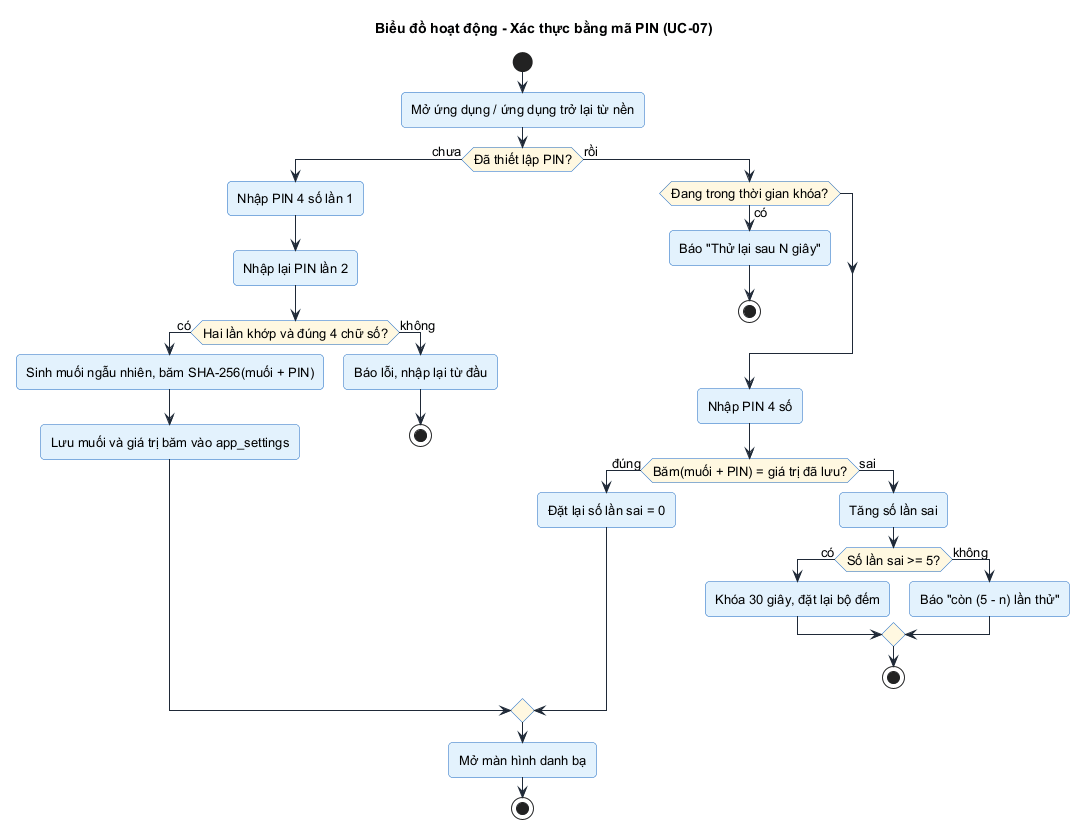

The diagram above was rendered by PlantUML. Its source (embedded in the PNG):
@startuml activity_mo_khoa
!include style.iuml
title Biểu đồ hoạt động - Xác thực bằng mã PIN (UC-07)

start
:Mở ứng dụng / ứng dụng trở lại từ nền;
if (Đã thiết lập PIN?) then (chưa)
  :Nhập PIN 4 số lần 1;
  :Nhập lại PIN lần 2;
  if (Hai lần khớp và đúng 4 chữ số?) then (có)
    :Sinh muối ngẫu nhiên, băm SHA-256(muối + PIN);
    :Lưu muối và giá trị băm vào app_settings;
  else (không)
    :Báo lỗi, nhập lại từ đầu;
    stop
  endif
else (rồi)
  if (Đang trong thời gian khóa?) then (có)
    :Báo "Thử lại sau N giây";
    stop
  endif
  :Nhập PIN 4 số;
  if (Băm(muối + PIN) = giá trị đã lưu?) then (đúng)
    :Đặt lại số lần sai = 0;
  else (sai)
    :Tăng số lần sai;
    if (Số lần sai >= 5?) then (có)
      :Khóa 30 giây, đặt lại bộ đếm;
    else (không)
      :Báo "còn (5 - n) lần thử";
    endif
    stop
  endif
endif
:Mở màn hình danh bạ;
stop
@enduml